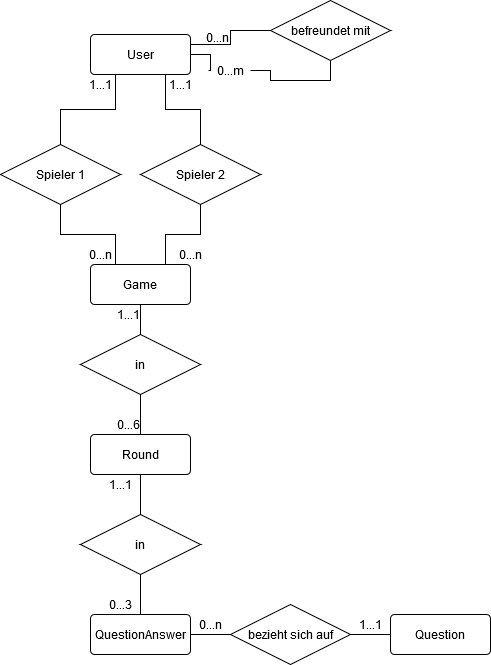

The diagram above was exported from draw.io. Its source (the exported page's mxGraphModel, read from the mxfile embedded in the PNG):
<mxGraphModel dx="1421" dy="803" grid="1" gridSize="10" guides="1" tooltips="1" connect="1" arrows="1" fold="1" page="1" pageScale="1" pageWidth="827" pageHeight="1169" math="0" shadow="0">
  <root>
    <mxCell id="WIyWlLk6GJQsqaUBKTNV-0" />
    <mxCell id="WIyWlLk6GJQsqaUBKTNV-1" parent="WIyWlLk6GJQsqaUBKTNV-0" />
    <mxCell id="9w6Boi47ucUj653pCmcJ-8" style="edgeStyle=orthogonalEdgeStyle;rounded=0;orthogonalLoop=1;jettySize=auto;html=1;entryX=0.5;entryY=1;entryDx=0;entryDy=0;endArrow=none;endFill=0;exitX=0.25;exitY=0;exitDx=0;exitDy=0;" edge="1" parent="WIyWlLk6GJQsqaUBKTNV-1" source="9w6Boi47ucUj653pCmcJ-0" target="9w6Boi47ucUj653pCmcJ-7">
      <mxGeometry relative="1" as="geometry" />
    </mxCell>
    <mxCell id="9w6Boi47ucUj653pCmcJ-0" value="Game" style="rounded=1;arcSize=10;whiteSpace=wrap;html=1;align=center;" vertex="1" parent="WIyWlLk6GJQsqaUBKTNV-1">
      <mxGeometry x="140" y="350" width="100" height="40" as="geometry" />
    </mxCell>
    <mxCell id="9w6Boi47ucUj653pCmcJ-6" style="edgeStyle=orthogonalEdgeStyle;rounded=0;orthogonalLoop=1;jettySize=auto;html=1;entryX=0.5;entryY=1;entryDx=0;entryDy=0;endArrow=none;endFill=0;" edge="1" parent="WIyWlLk6GJQsqaUBKTNV-1" source="9w6Boi47ucUj653pCmcJ-14" target="9w6Boi47ucUj653pCmcJ-2">
      <mxGeometry relative="1" as="geometry" />
    </mxCell>
    <mxCell id="9w6Boi47ucUj653pCmcJ-1" value="User" style="rounded=1;arcSize=10;whiteSpace=wrap;html=1;align=center;" vertex="1" parent="WIyWlLk6GJQsqaUBKTNV-1">
      <mxGeometry x="140" y="120" width="100" height="40" as="geometry" />
    </mxCell>
    <mxCell id="9w6Boi47ucUj653pCmcJ-5" style="edgeStyle=orthogonalEdgeStyle;rounded=0;orthogonalLoop=1;jettySize=auto;html=1;entryX=1;entryY=0.25;entryDx=0;entryDy=0;endArrow=none;endFill=0;" edge="1" parent="WIyWlLk6GJQsqaUBKTNV-1" source="9w6Boi47ucUj653pCmcJ-2" target="9w6Boi47ucUj653pCmcJ-1">
      <mxGeometry relative="1" as="geometry" />
    </mxCell>
    <mxCell id="9w6Boi47ucUj653pCmcJ-2" value="befreundet mit" style="shape=rhombus;perimeter=rhombusPerimeter;whiteSpace=wrap;html=1;align=center;" vertex="1" parent="WIyWlLk6GJQsqaUBKTNV-1">
      <mxGeometry x="320" y="86" width="120" height="60" as="geometry" />
    </mxCell>
    <mxCell id="9w6Boi47ucUj653pCmcJ-9" style="edgeStyle=orthogonalEdgeStyle;rounded=0;orthogonalLoop=1;jettySize=auto;html=1;endArrow=none;endFill=0;entryX=0.25;entryY=1;entryDx=0;entryDy=0;" edge="1" parent="WIyWlLk6GJQsqaUBKTNV-1" source="9w6Boi47ucUj653pCmcJ-7" target="9w6Boi47ucUj653pCmcJ-1">
      <mxGeometry relative="1" as="geometry">
        <mxPoint x="170" y="180" as="targetPoint" />
      </mxGeometry>
    </mxCell>
    <mxCell id="9w6Boi47ucUj653pCmcJ-7" value="Spieler 1" style="shape=rhombus;perimeter=rhombusPerimeter;whiteSpace=wrap;html=1;align=center;" vertex="1" parent="WIyWlLk6GJQsqaUBKTNV-1">
      <mxGeometry x="50" y="230" width="120" height="60" as="geometry" />
    </mxCell>
    <mxCell id="9w6Boi47ucUj653pCmcJ-10" style="edgeStyle=orthogonalEdgeStyle;rounded=0;orthogonalLoop=1;jettySize=auto;html=1;entryX=0.5;entryY=1;entryDx=0;entryDy=0;endArrow=none;endFill=0;exitX=0.75;exitY=0;exitDx=0;exitDy=0;" edge="1" parent="WIyWlLk6GJQsqaUBKTNV-1" target="9w6Boi47ucUj653pCmcJ-12" source="9w6Boi47ucUj653pCmcJ-0">
      <mxGeometry relative="1" as="geometry">
        <mxPoint x="330" y="350" as="sourcePoint" />
      </mxGeometry>
    </mxCell>
    <mxCell id="9w6Boi47ucUj653pCmcJ-11" style="edgeStyle=orthogonalEdgeStyle;rounded=0;orthogonalLoop=1;jettySize=auto;html=1;entryX=0.75;entryY=1;entryDx=0;entryDy=0;endArrow=none;endFill=0;" edge="1" parent="WIyWlLk6GJQsqaUBKTNV-1" source="9w6Boi47ucUj653pCmcJ-12" target="9w6Boi47ucUj653pCmcJ-1">
      <mxGeometry relative="1" as="geometry">
        <mxPoint x="330" y="160" as="targetPoint" />
      </mxGeometry>
    </mxCell>
    <mxCell id="9w6Boi47ucUj653pCmcJ-12" value="&lt;div&gt;Spieler 2&lt;/div&gt;" style="shape=rhombus;perimeter=rhombusPerimeter;whiteSpace=wrap;html=1;align=center;" vertex="1" parent="WIyWlLk6GJQsqaUBKTNV-1">
      <mxGeometry x="190" y="230" width="120" height="60" as="geometry" />
    </mxCell>
    <mxCell id="9w6Boi47ucUj653pCmcJ-13" value="&lt;div&gt;0...n&lt;/div&gt;&lt;div&gt;&lt;br&gt;&lt;/div&gt;" style="text;html=1;align=center;verticalAlign=middle;resizable=0;points=[];autosize=1;" vertex="1" parent="WIyWlLk6GJQsqaUBKTNV-1">
      <mxGeometry x="247" y="116" width="40" height="30" as="geometry" />
    </mxCell>
    <mxCell id="9w6Boi47ucUj653pCmcJ-14" value="0...m" style="text;html=1;align=center;verticalAlign=middle;resizable=0;points=[];autosize=1;" vertex="1" parent="WIyWlLk6GJQsqaUBKTNV-1">
      <mxGeometry x="260" y="146" width="40" height="20" as="geometry" />
    </mxCell>
    <mxCell id="9w6Boi47ucUj653pCmcJ-15" style="edgeStyle=orthogonalEdgeStyle;rounded=0;orthogonalLoop=1;jettySize=auto;html=1;entryX=-0.05;entryY=0.5;entryDx=0;entryDy=0;endArrow=none;endFill=0;entryPerimeter=0;" edge="1" parent="WIyWlLk6GJQsqaUBKTNV-1" source="9w6Boi47ucUj653pCmcJ-1" target="9w6Boi47ucUj653pCmcJ-14">
      <mxGeometry relative="1" as="geometry">
        <mxPoint x="240" y="140" as="sourcePoint" />
        <mxPoint x="354" y="160" as="targetPoint" />
      </mxGeometry>
    </mxCell>
    <mxCell id="9w6Boi47ucUj653pCmcJ-16" value="1...1" style="text;html=1;align=center;verticalAlign=middle;resizable=0;points=[];autosize=1;" vertex="1" parent="WIyWlLk6GJQsqaUBKTNV-1">
      <mxGeometry x="130" y="160" width="40" height="20" as="geometry" />
    </mxCell>
    <mxCell id="9w6Boi47ucUj653pCmcJ-17" value="&lt;div&gt;1...1&lt;/div&gt;" style="text;html=1;align=center;verticalAlign=middle;resizable=0;points=[];autosize=1;" vertex="1" parent="WIyWlLk6GJQsqaUBKTNV-1">
      <mxGeometry x="210" y="160" width="40" height="20" as="geometry" />
    </mxCell>
    <mxCell id="9w6Boi47ucUj653pCmcJ-18" value="0...n" style="text;html=1;align=center;verticalAlign=middle;resizable=0;points=[];autosize=1;" vertex="1" parent="WIyWlLk6GJQsqaUBKTNV-1">
      <mxGeometry x="130" y="330" width="40" height="20" as="geometry" />
    </mxCell>
    <mxCell id="9w6Boi47ucUj653pCmcJ-19" value="&lt;div&gt;0...n&lt;/div&gt;" style="text;html=1;align=center;verticalAlign=middle;resizable=0;points=[];autosize=1;" vertex="1" parent="WIyWlLk6GJQsqaUBKTNV-1">
      <mxGeometry x="220" y="330" width="40" height="20" as="geometry" />
    </mxCell>
    <mxCell id="9w6Boi47ucUj653pCmcJ-20" value="Round" style="rounded=1;arcSize=10;whiteSpace=wrap;html=1;align=center;" vertex="1" parent="WIyWlLk6GJQsqaUBKTNV-1">
      <mxGeometry x="140" y="520" width="100" height="40" as="geometry" />
    </mxCell>
    <mxCell id="9w6Boi47ucUj653pCmcJ-21" style="edgeStyle=orthogonalEdgeStyle;rounded=0;orthogonalLoop=1;jettySize=auto;html=1;entryX=0.5;entryY=1;entryDx=0;entryDy=0;endArrow=none;endFill=0;exitX=0.5;exitY=0;exitDx=0;exitDy=0;" edge="1" parent="WIyWlLk6GJQsqaUBKTNV-1" target="9w6Boi47ucUj653pCmcJ-23" source="9w6Boi47ucUj653pCmcJ-20">
      <mxGeometry relative="1" as="geometry">
        <mxPoint x="379" y="580" as="sourcePoint" />
      </mxGeometry>
    </mxCell>
    <mxCell id="9w6Boi47ucUj653pCmcJ-22" style="edgeStyle=orthogonalEdgeStyle;rounded=0;orthogonalLoop=1;jettySize=auto;html=1;entryX=0.5;entryY=1;entryDx=0;entryDy=0;endArrow=none;endFill=0;" edge="1" parent="WIyWlLk6GJQsqaUBKTNV-1" source="9w6Boi47ucUj653pCmcJ-23" target="9w6Boi47ucUj653pCmcJ-0">
      <mxGeometry relative="1" as="geometry">
        <mxPoint x="379" y="390" as="targetPoint" />
      </mxGeometry>
    </mxCell>
    <mxCell id="9w6Boi47ucUj653pCmcJ-23" value="in" style="shape=rhombus;perimeter=rhombusPerimeter;whiteSpace=wrap;html=1;align=center;" vertex="1" parent="WIyWlLk6GJQsqaUBKTNV-1">
      <mxGeometry x="130" y="420" width="120" height="60" as="geometry" />
    </mxCell>
    <mxCell id="9w6Boi47ucUj653pCmcJ-25" value="1...1" style="text;html=1;align=center;verticalAlign=middle;resizable=0;points=[];autosize=1;" vertex="1" parent="WIyWlLk6GJQsqaUBKTNV-1">
      <mxGeometry x="158" y="390" width="40" height="20" as="geometry" />
    </mxCell>
    <mxCell id="9w6Boi47ucUj653pCmcJ-26" value="0...6" style="text;html=1;align=center;verticalAlign=middle;resizable=0;points=[];autosize=1;" vertex="1" parent="WIyWlLk6GJQsqaUBKTNV-1">
      <mxGeometry x="158" y="500" width="40" height="20" as="geometry" />
    </mxCell>
    <mxCell id="9w6Boi47ucUj653pCmcJ-27" value="QuestionAnswer" style="rounded=1;arcSize=10;whiteSpace=wrap;html=1;align=center;" vertex="1" parent="WIyWlLk6GJQsqaUBKTNV-1">
      <mxGeometry x="140" y="700" width="100" height="40" as="geometry" />
    </mxCell>
    <mxCell id="9w6Boi47ucUj653pCmcJ-30" style="edgeStyle=orthogonalEdgeStyle;rounded=0;orthogonalLoop=1;jettySize=auto;html=1;endArrow=none;endFill=0;" edge="1" parent="WIyWlLk6GJQsqaUBKTNV-1" source="9w6Boi47ucUj653pCmcJ-29">
      <mxGeometry relative="1" as="geometry">
        <mxPoint x="190" y="560" as="targetPoint" />
      </mxGeometry>
    </mxCell>
    <mxCell id="9w6Boi47ucUj653pCmcJ-31" style="edgeStyle=orthogonalEdgeStyle;rounded=0;orthogonalLoop=1;jettySize=auto;html=1;entryX=0.5;entryY=0;entryDx=0;entryDy=0;endArrow=none;endFill=0;" edge="1" parent="WIyWlLk6GJQsqaUBKTNV-1" source="9w6Boi47ucUj653pCmcJ-29" target="9w6Boi47ucUj653pCmcJ-27">
      <mxGeometry relative="1" as="geometry" />
    </mxCell>
    <mxCell id="9w6Boi47ucUj653pCmcJ-29" value="in" style="shape=rhombus;perimeter=rhombusPerimeter;whiteSpace=wrap;html=1;align=center;" vertex="1" parent="WIyWlLk6GJQsqaUBKTNV-1">
      <mxGeometry x="130" y="600" width="120" height="60" as="geometry" />
    </mxCell>
    <mxCell id="9w6Boi47ucUj653pCmcJ-32" value="Question" style="rounded=1;arcSize=10;whiteSpace=wrap;html=1;align=center;" vertex="1" parent="WIyWlLk6GJQsqaUBKTNV-1">
      <mxGeometry x="440" y="700" width="100" height="40" as="geometry" />
    </mxCell>
    <mxCell id="9w6Boi47ucUj653pCmcJ-34" style="edgeStyle=orthogonalEdgeStyle;rounded=0;orthogonalLoop=1;jettySize=auto;html=1;entryX=1;entryY=0.5;entryDx=0;entryDy=0;endArrow=none;endFill=0;" edge="1" parent="WIyWlLk6GJQsqaUBKTNV-1" source="9w6Boi47ucUj653pCmcJ-33" target="9w6Boi47ucUj653pCmcJ-27">
      <mxGeometry relative="1" as="geometry" />
    </mxCell>
    <mxCell id="9w6Boi47ucUj653pCmcJ-35" style="edgeStyle=orthogonalEdgeStyle;rounded=0;orthogonalLoop=1;jettySize=auto;html=1;entryX=0;entryY=0.5;entryDx=0;entryDy=0;endArrow=none;endFill=0;" edge="1" parent="WIyWlLk6GJQsqaUBKTNV-1" source="9w6Boi47ucUj653pCmcJ-33" target="9w6Boi47ucUj653pCmcJ-32">
      <mxGeometry relative="1" as="geometry" />
    </mxCell>
    <mxCell id="9w6Boi47ucUj653pCmcJ-33" value="bezieht sich auf" style="shape=rhombus;perimeter=rhombusPerimeter;whiteSpace=wrap;html=1;align=center;" vertex="1" parent="WIyWlLk6GJQsqaUBKTNV-1">
      <mxGeometry x="280" y="690" width="120" height="60" as="geometry" />
    </mxCell>
    <mxCell id="9w6Boi47ucUj653pCmcJ-38" value="1...1" style="text;html=1;align=center;verticalAlign=middle;resizable=0;points=[];autosize=1;" vertex="1" parent="WIyWlLk6GJQsqaUBKTNV-1">
      <mxGeometry x="150" y="560" width="40" height="20" as="geometry" />
    </mxCell>
    <mxCell id="9w6Boi47ucUj653pCmcJ-39" value="0...3" style="text;html=1;align=center;verticalAlign=middle;resizable=0;points=[];autosize=1;" vertex="1" parent="WIyWlLk6GJQsqaUBKTNV-1">
      <mxGeometry x="150" y="680" width="40" height="20" as="geometry" />
    </mxCell>
    <mxCell id="9w6Boi47ucUj653pCmcJ-42" value="&lt;div&gt;0...n&lt;/div&gt;" style="text;html=1;align=center;verticalAlign=middle;resizable=0;points=[];autosize=1;" vertex="1" parent="WIyWlLk6GJQsqaUBKTNV-1">
      <mxGeometry x="240" y="700" width="40" height="20" as="geometry" />
    </mxCell>
    <mxCell id="9w6Boi47ucUj653pCmcJ-43" value="1...1" style="text;html=1;align=center;verticalAlign=middle;resizable=0;points=[];autosize=1;" vertex="1" parent="WIyWlLk6GJQsqaUBKTNV-1">
      <mxGeometry x="400" y="700" width="40" height="20" as="geometry" />
    </mxCell>
  </root>
</mxGraphModel>